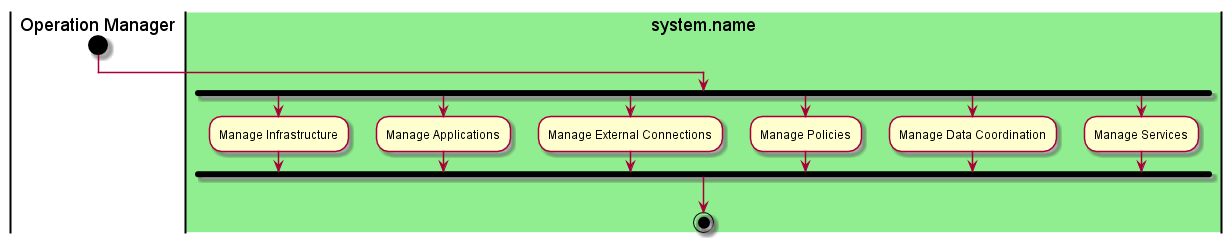

The diagram above was rendered by PlantUML. Its source (embedded in the PNG):
@startuml
|Operation Manager|
start
|#lightgreen|system.name|
fork
:Manage Infrastructure;
fork again
:Manage Applications;
fork again
:Manage External Connections;
fork again
:Manage Policies;
fork again
:Manage Data Coordination;
fork again
:Manage Services;
fork end
stop
@enduml